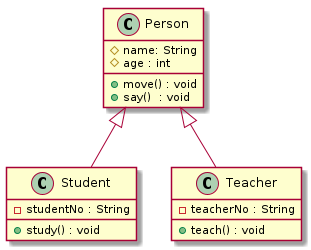

The diagram above was rendered by PlantUML. Its source (embedded in the PNG):
@startuml
class Person {
    # name: String
    # age : int
    + move() : void
    + say()  : void 
}

class Student {
    - studentNo : String
    + study() : void
}

class Teacher {
    - teacherNo : String
    + teach() : void
}

Person <|-- Student
Person <|-- Teacher

@enduml